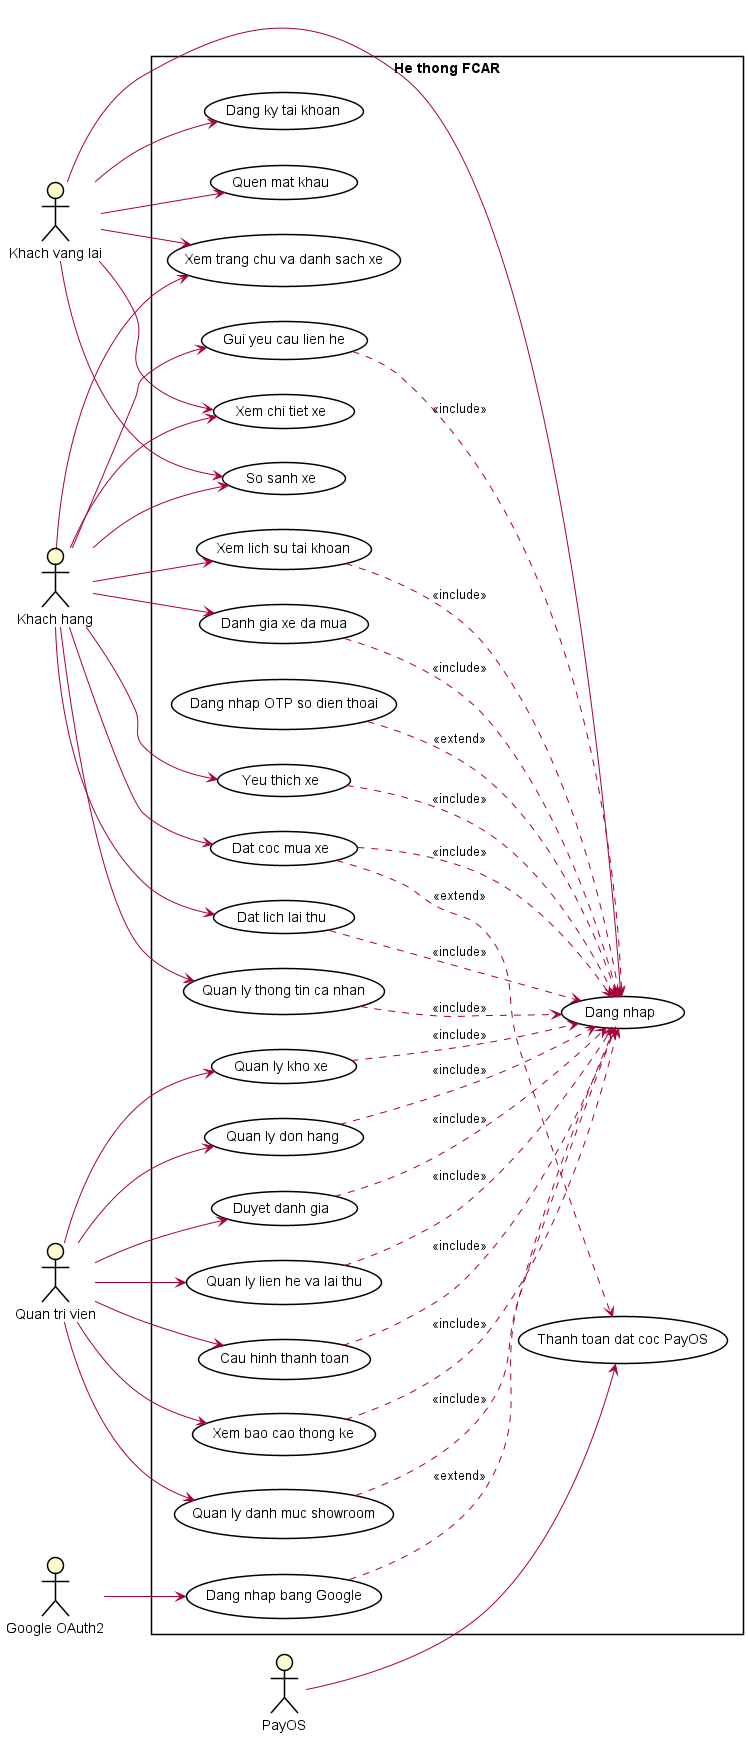

The diagram above was rendered by PlantUML. Its source (embedded in the PNG):
@startuml FCAR-UseCase-Overview
left to right direction
skinparam shadowing false
skinparam packageStyle rectangle
skinparam usecase {
  BackgroundColor white
  BorderColor black
}
skinparam actor {
  BorderColor black
}

actor "Khach vang lai" as Guest
actor "Khach hang" as Customer
actor "Quan tri vien" as Admin
actor "Google OAuth2" as Google
actor "PayOS" as PayOS

rectangle "He thong FCAR" {
  (Xem trang chu va danh sach xe) as UC_Browse
  (Xem chi tiet xe) as UC_ViewDetail
  (So sanh xe) as UC_Compare
  (Dang ky tai khoan) as UC_Register
  (Dang nhap) as UC_Login
  (Dang nhap bang Google) as UC_LoginGoogle
  (Dang nhap OTP so dien thoai) as UC_LoginOtp
  (Quen mat khau) as UC_ForgotPwd

  (Yeu thich xe) as UC_Favorite
  (Dat coc mua xe) as UC_Deposit
  (Thanh toan dat coc PayOS) as UC_PayOsDeposit
  (Dat lich lai thu) as UC_TestDrive
  (Gui yeu cau lien he) as UC_Contact
  (Xem lich su tai khoan) as UC_History
  (Danh gia xe da mua) as UC_Review
  (Quan ly thong tin ca nhan) as UC_Profile

  (Quan ly danh muc showroom) as UC_AdminCatalog
  (Quan ly kho xe) as UC_AdminInventory
  (Quan ly don hang) as UC_AdminOrders
  (Duyet danh gia) as UC_AdminReview
  (Quan ly lien he va lai thu) as UC_AdminCare
  (Cau hinh thanh toan) as UC_AdminPayment
  (Xem bao cao thong ke) as UC_AdminReport
}

Guest --> UC_Browse
Guest --> UC_ViewDetail
Guest --> UC_Compare
Guest --> UC_Register
Guest --> UC_Login
Guest --> UC_ForgotPwd

Customer --> UC_Browse
Customer --> UC_ViewDetail
Customer --> UC_Compare
Customer --> UC_Favorite
Customer --> UC_Deposit
Customer --> UC_TestDrive
Customer --> UC_Contact
Customer --> UC_History
Customer --> UC_Review
Customer --> UC_Profile

Admin --> UC_AdminCatalog
Admin --> UC_AdminInventory
Admin --> UC_AdminOrders
Admin --> UC_AdminReview
Admin --> UC_AdminCare
Admin --> UC_AdminPayment
Admin --> UC_AdminReport

UC_LoginGoogle ..> UC_Login : <<extend>>
UC_LoginOtp ..> UC_Login : <<extend>>
UC_Favorite ..> UC_Login : <<include>>
UC_Deposit ..> UC_Login : <<include>>
UC_TestDrive ..> UC_Login : <<include>>
UC_Contact ..> UC_Login : <<include>>
UC_History ..> UC_Login : <<include>>
UC_Review ..> UC_Login : <<include>>
UC_Profile ..> UC_Login : <<include>>

UC_AdminCatalog ..> UC_Login : <<include>>
UC_AdminInventory ..> UC_Login : <<include>>
UC_AdminOrders ..> UC_Login : <<include>>
UC_AdminReview ..> UC_Login : <<include>>
UC_AdminCare ..> UC_Login : <<include>>
UC_AdminPayment ..> UC_Login : <<include>>
UC_AdminReport ..> UC_Login : <<include>>

Google --> UC_LoginGoogle
PayOS --> UC_PayOsDeposit
UC_Deposit ..> UC_PayOsDeposit : <<extend>>

@enduml